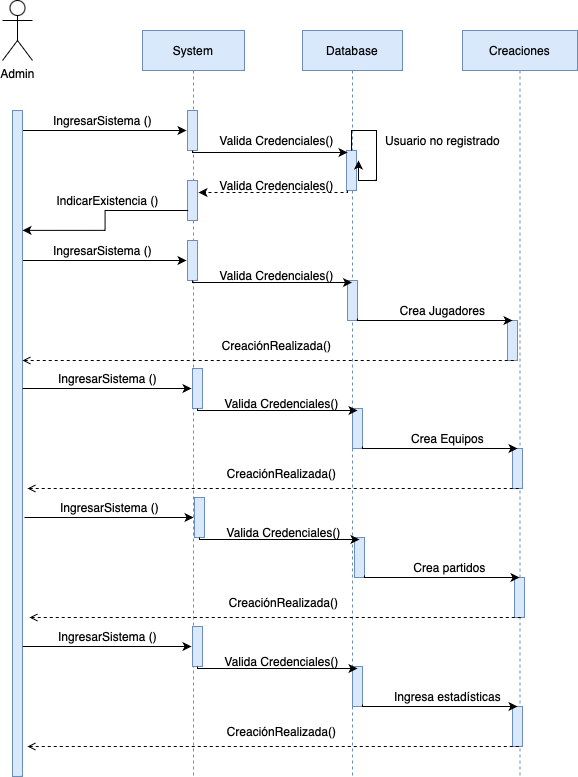

The diagram above was exported from draw.io. Its source (the exported page's mxGraphModel, read from the mxfile embedded in the PNG):
<mxGraphModel dx="1466" dy="1027" grid="1" gridSize="10" guides="1" tooltips="1" connect="1" arrows="1" fold="1" page="1" pageScale="1" pageWidth="850" pageHeight="1100" math="0" shadow="0">
  <root>
    <mxCell id="0" />
    <mxCell id="1" parent="0" />
    <mxCell id="uNw9raJcXc9GviJavZYM-1" value="Admin" style="shape=umlActor;verticalLabelPosition=bottom;verticalAlign=top;html=1;" vertex="1" parent="1">
      <mxGeometry x="138" y="162" width="30" height="60" as="geometry" />
    </mxCell>
    <mxCell id="uNw9raJcXc9GviJavZYM-2" value="System" style="shape=umlLifeline;perimeter=lifelinePerimeter;whiteSpace=wrap;html=1;container=1;collapsible=0;recursiveResize=0;outlineConnect=0;fillColor=#dae8fc;strokeColor=#6c8ebf;" vertex="1" parent="1">
      <mxGeometry x="278" y="192" width="102" height="746" as="geometry" />
    </mxCell>
    <mxCell id="uNw9raJcXc9GviJavZYM-3" value="" style="html=1;points=[];perimeter=orthogonalPerimeter;fillColor=#dae8fc;strokeColor=#6c8ebf;" vertex="1" parent="uNw9raJcXc9GviJavZYM-2">
      <mxGeometry x="45" y="80" width="10" height="40" as="geometry" />
    </mxCell>
    <mxCell id="uNw9raJcXc9GviJavZYM-4" value="" style="html=1;points=[];perimeter=orthogonalPerimeter;fillColor=#dae8fc;strokeColor=#6c8ebf;" vertex="1" parent="uNw9raJcXc9GviJavZYM-2">
      <mxGeometry x="45" y="150" width="10" height="40" as="geometry" />
    </mxCell>
    <mxCell id="uNw9raJcXc9GviJavZYM-5" value="" style="html=1;points=[];perimeter=orthogonalPerimeter;fillColor=#dae8fc;strokeColor=#6c8ebf;" vertex="1" parent="uNw9raJcXc9GviJavZYM-2">
      <mxGeometry x="45" y="210" width="10" height="40" as="geometry" />
    </mxCell>
    <mxCell id="uNw9raJcXc9GviJavZYM-6" value="" style="html=1;points=[];perimeter=orthogonalPerimeter;fillColor=#dae8fc;strokeColor=#6c8ebf;" vertex="1" parent="uNw9raJcXc9GviJavZYM-2">
      <mxGeometry x="50" y="338" width="10" height="40" as="geometry" />
    </mxCell>
    <mxCell id="uNw9raJcXc9GviJavZYM-7" value="" style="html=1;points=[];perimeter=orthogonalPerimeter;fillColor=#dae8fc;strokeColor=#6c8ebf;" vertex="1" parent="uNw9raJcXc9GviJavZYM-2">
      <mxGeometry x="52" y="467" width="10" height="40" as="geometry" />
    </mxCell>
    <mxCell id="uNw9raJcXc9GviJavZYM-8" value="" style="html=1;points=[];perimeter=orthogonalPerimeter;fillColor=#dae8fc;strokeColor=#6c8ebf;" vertex="1" parent="uNw9raJcXc9GviJavZYM-2">
      <mxGeometry x="50" y="596" width="10" height="40" as="geometry" />
    </mxCell>
    <mxCell id="uNw9raJcXc9GviJavZYM-9" style="edgeStyle=orthogonalEdgeStyle;rounded=0;orthogonalLoop=1;jettySize=auto;html=1;entryX=-0.1;entryY=0.5;entryDx=0;entryDy=0;entryPerimeter=0;" edge="1" parent="1" source="uNw9raJcXc9GviJavZYM-40" target="uNw9raJcXc9GviJavZYM-3">
      <mxGeometry relative="1" as="geometry">
        <mxPoint x="388" y="292" as="targetPoint" />
        <Array as="points">
          <mxPoint x="208" y="292" />
          <mxPoint x="208" y="292" />
        </Array>
      </mxGeometry>
    </mxCell>
    <mxCell id="uNw9raJcXc9GviJavZYM-10" value="IngresarSistema ()" style="text;html=1;align=center;verticalAlign=middle;resizable=0;points=[];autosize=1;strokeColor=none;fillColor=none;" vertex="1" parent="1">
      <mxGeometry x="183" y="272" width="110" height="20" as="geometry" />
    </mxCell>
    <mxCell id="uNw9raJcXc9GviJavZYM-11" value="Database" style="shape=umlLifeline;perimeter=lifelinePerimeter;whiteSpace=wrap;html=1;container=1;collapsible=0;recursiveResize=0;outlineConnect=0;fillColor=#dae8fc;strokeColor=#6c8ebf;" vertex="1" parent="1">
      <mxGeometry x="438" y="192" width="100" height="746" as="geometry" />
    </mxCell>
    <mxCell id="uNw9raJcXc9GviJavZYM-12" value="" style="html=1;points=[];perimeter=orthogonalPerimeter;fillColor=#dae8fc;strokeColor=#6c8ebf;" vertex="1" parent="uNw9raJcXc9GviJavZYM-11">
      <mxGeometry x="44" y="120" width="10" height="40" as="geometry" />
    </mxCell>
    <mxCell id="uNw9raJcXc9GviJavZYM-13" style="edgeStyle=orthogonalEdgeStyle;rounded=0;orthogonalLoop=1;jettySize=auto;html=1;entryX=1.2;entryY=0.25;entryDx=0;entryDy=0;entryPerimeter=0;spacing=3;" edge="1" parent="uNw9raJcXc9GviJavZYM-11" source="uNw9raJcXc9GviJavZYM-12" target="uNw9raJcXc9GviJavZYM-12">
      <mxGeometry relative="1" as="geometry">
        <Array as="points">
          <mxPoint x="49" y="100" />
          <mxPoint x="74" y="100" />
          <mxPoint x="74" y="150" />
          <mxPoint x="56" y="150" />
        </Array>
      </mxGeometry>
    </mxCell>
    <mxCell id="uNw9raJcXc9GviJavZYM-14" value="" style="html=1;points=[];perimeter=orthogonalPerimeter;fillColor=#dae8fc;strokeColor=#6c8ebf;" vertex="1" parent="uNw9raJcXc9GviJavZYM-11">
      <mxGeometry x="45" y="250" width="10" height="40" as="geometry" />
    </mxCell>
    <mxCell id="uNw9raJcXc9GviJavZYM-15" style="edgeStyle=orthogonalEdgeStyle;rounded=0;orthogonalLoop=1;jettySize=auto;html=1;" edge="1" parent="uNw9raJcXc9GviJavZYM-11" target="uNw9raJcXc9GviJavZYM-11">
      <mxGeometry relative="1" as="geometry">
        <mxPoint x="-110" y="250" as="sourcePoint" />
        <mxPoint x="32" y="252" as="targetPoint" />
        <Array as="points">
          <mxPoint x="-110" y="252" />
        </Array>
      </mxGeometry>
    </mxCell>
    <mxCell id="uNw9raJcXc9GviJavZYM-16" value="" style="html=1;points=[];perimeter=orthogonalPerimeter;fillColor=#dae8fc;strokeColor=#6c8ebf;" vertex="1" parent="uNw9raJcXc9GviJavZYM-11">
      <mxGeometry x="50" y="378" width="10" height="40" as="geometry" />
    </mxCell>
    <mxCell id="uNw9raJcXc9GviJavZYM-17" style="edgeStyle=orthogonalEdgeStyle;rounded=0;orthogonalLoop=1;jettySize=auto;html=1;" edge="1" parent="uNw9raJcXc9GviJavZYM-11">
      <mxGeometry relative="1" as="geometry">
        <mxPoint x="-105" y="378" as="sourcePoint" />
        <mxPoint x="55" y="380" as="targetPoint" />
        <Array as="points">
          <mxPoint x="-105" y="380" />
        </Array>
      </mxGeometry>
    </mxCell>
    <mxCell id="uNw9raJcXc9GviJavZYM-18" value="" style="html=1;points=[];perimeter=orthogonalPerimeter;fillColor=#dae8fc;strokeColor=#6c8ebf;" vertex="1" parent="uNw9raJcXc9GviJavZYM-11">
      <mxGeometry x="52" y="507" width="10" height="40" as="geometry" />
    </mxCell>
    <mxCell id="uNw9raJcXc9GviJavZYM-19" style="edgeStyle=orthogonalEdgeStyle;rounded=0;orthogonalLoop=1;jettySize=auto;html=1;" edge="1" parent="uNw9raJcXc9GviJavZYM-11">
      <mxGeometry relative="1" as="geometry">
        <mxPoint x="-103" y="507" as="sourcePoint" />
        <mxPoint x="57" y="509" as="targetPoint" />
        <Array as="points">
          <mxPoint x="-103" y="509" />
        </Array>
      </mxGeometry>
    </mxCell>
    <mxCell id="uNw9raJcXc9GviJavZYM-20" value="" style="html=1;points=[];perimeter=orthogonalPerimeter;fillColor=#dae8fc;strokeColor=#6c8ebf;" vertex="1" parent="uNw9raJcXc9GviJavZYM-11">
      <mxGeometry x="50" y="636" width="10" height="40" as="geometry" />
    </mxCell>
    <mxCell id="uNw9raJcXc9GviJavZYM-21" style="edgeStyle=orthogonalEdgeStyle;rounded=0;orthogonalLoop=1;jettySize=auto;html=1;" edge="1" parent="uNw9raJcXc9GviJavZYM-11">
      <mxGeometry relative="1" as="geometry">
        <mxPoint x="-105" y="636" as="sourcePoint" />
        <mxPoint x="55" y="638" as="targetPoint" />
        <Array as="points">
          <mxPoint x="-105" y="638" />
        </Array>
      </mxGeometry>
    </mxCell>
    <mxCell id="uNw9raJcXc9GviJavZYM-22" value="Valida Credenciales()" style="text;html=1;align=center;verticalAlign=middle;resizable=0;points=[];autosize=1;strokeColor=none;fillColor=none;" vertex="1" parent="1">
      <mxGeometry x="341.5" y="287" width="140" height="30" as="geometry" />
    </mxCell>
    <mxCell id="uNw9raJcXc9GviJavZYM-23" style="edgeStyle=orthogonalEdgeStyle;rounded=0;orthogonalLoop=1;jettySize=auto;html=1;entryX=0.1;entryY=0.05;entryDx=0;entryDy=0;entryPerimeter=0;" edge="1" parent="1" source="uNw9raJcXc9GviJavZYM-3" target="uNw9raJcXc9GviJavZYM-12">
      <mxGeometry relative="1" as="geometry">
        <Array as="points">
          <mxPoint x="328" y="314" />
        </Array>
      </mxGeometry>
    </mxCell>
    <mxCell id="uNw9raJcXc9GviJavZYM-24" value="Creaciones" style="shape=umlLifeline;perimeter=lifelinePerimeter;whiteSpace=wrap;html=1;container=1;collapsible=0;recursiveResize=0;outlineConnect=0;fillColor=#dae8fc;strokeColor=#6c8ebf;" vertex="1" parent="1">
      <mxGeometry x="598" y="192" width="115" height="746" as="geometry" />
    </mxCell>
    <mxCell id="uNw9raJcXc9GviJavZYM-25" value="" style="html=1;points=[];perimeter=orthogonalPerimeter;fillColor=#dae8fc;strokeColor=#6c8ebf;" vertex="1" parent="uNw9raJcXc9GviJavZYM-24">
      <mxGeometry x="45" y="290" width="10" height="40" as="geometry" />
    </mxCell>
    <mxCell id="uNw9raJcXc9GviJavZYM-26" style="edgeStyle=orthogonalEdgeStyle;rounded=0;orthogonalLoop=1;jettySize=auto;html=1;entryX=0.1;entryY=0.05;entryDx=0;entryDy=0;entryPerimeter=0;" edge="1" parent="uNw9raJcXc9GviJavZYM-24">
      <mxGeometry relative="1" as="geometry">
        <mxPoint x="-105" y="288" as="sourcePoint" />
        <mxPoint x="50" y="290" as="targetPoint" />
        <Array as="points">
          <mxPoint x="-105" y="290" />
        </Array>
      </mxGeometry>
    </mxCell>
    <mxCell id="uNw9raJcXc9GviJavZYM-27" value="" style="html=1;points=[];perimeter=orthogonalPerimeter;fillColor=#dae8fc;strokeColor=#6c8ebf;" vertex="1" parent="uNw9raJcXc9GviJavZYM-24">
      <mxGeometry x="50" y="418" width="10" height="40" as="geometry" />
    </mxCell>
    <mxCell id="uNw9raJcXc9GviJavZYM-28" style="edgeStyle=orthogonalEdgeStyle;rounded=0;orthogonalLoop=1;jettySize=auto;html=1;entryX=0.1;entryY=0.05;entryDx=0;entryDy=0;entryPerimeter=0;" edge="1" parent="uNw9raJcXc9GviJavZYM-24">
      <mxGeometry relative="1" as="geometry">
        <mxPoint x="-100" y="416" as="sourcePoint" />
        <mxPoint x="55" y="418" as="targetPoint" />
        <Array as="points">
          <mxPoint x="-100" y="418" />
        </Array>
      </mxGeometry>
    </mxCell>
    <mxCell id="uNw9raJcXc9GviJavZYM-29" value="" style="html=1;points=[];perimeter=orthogonalPerimeter;fillColor=#dae8fc;strokeColor=#6c8ebf;" vertex="1" parent="uNw9raJcXc9GviJavZYM-24">
      <mxGeometry x="52" y="547" width="10" height="40" as="geometry" />
    </mxCell>
    <mxCell id="uNw9raJcXc9GviJavZYM-30" style="edgeStyle=orthogonalEdgeStyle;rounded=0;orthogonalLoop=1;jettySize=auto;html=1;entryX=0.1;entryY=0.05;entryDx=0;entryDy=0;entryPerimeter=0;" edge="1" parent="uNw9raJcXc9GviJavZYM-24">
      <mxGeometry relative="1" as="geometry">
        <mxPoint x="-98" y="545" as="sourcePoint" />
        <mxPoint x="57" y="547" as="targetPoint" />
        <Array as="points">
          <mxPoint x="-98" y="547" />
        </Array>
      </mxGeometry>
    </mxCell>
    <mxCell id="uNw9raJcXc9GviJavZYM-31" value="" style="html=1;points=[];perimeter=orthogonalPerimeter;fillColor=#dae8fc;strokeColor=#6c8ebf;" vertex="1" parent="uNw9raJcXc9GviJavZYM-24">
      <mxGeometry x="50" y="676" width="10" height="40" as="geometry" />
    </mxCell>
    <mxCell id="uNw9raJcXc9GviJavZYM-32" style="edgeStyle=orthogonalEdgeStyle;rounded=0;orthogonalLoop=1;jettySize=auto;html=1;entryX=0.1;entryY=0.05;entryDx=0;entryDy=0;entryPerimeter=0;" edge="1" parent="uNw9raJcXc9GviJavZYM-24">
      <mxGeometry relative="1" as="geometry">
        <mxPoint x="-100" y="674" as="sourcePoint" />
        <mxPoint x="55" y="676" as="targetPoint" />
        <Array as="points">
          <mxPoint x="-100" y="676" />
        </Array>
      </mxGeometry>
    </mxCell>
    <mxCell id="uNw9raJcXc9GviJavZYM-33" value="Usuario no registrado" style="text;html=1;align=center;verticalAlign=middle;resizable=0;points=[];autosize=1;strokeColor=none;fillColor=none;" vertex="1" parent="1">
      <mxGeometry x="513" y="292" width="130" height="20" as="geometry" />
    </mxCell>
    <mxCell id="uNw9raJcXc9GviJavZYM-34" style="edgeStyle=orthogonalEdgeStyle;rounded=0;orthogonalLoop=1;jettySize=auto;html=1;dashed=1;" edge="1" parent="1">
      <mxGeometry relative="1" as="geometry">
        <mxPoint x="483" y="352" as="sourcePoint" />
        <mxPoint x="334" y="354" as="targetPoint" />
        <Array as="points">
          <mxPoint x="483" y="354" />
        </Array>
      </mxGeometry>
    </mxCell>
    <mxCell id="uNw9raJcXc9GviJavZYM-35" value="IndicarExistencia ()" style="text;html=1;align=center;verticalAlign=middle;resizable=0;points=[];autosize=1;strokeColor=none;fillColor=none;" vertex="1" parent="1">
      <mxGeometry x="183" y="352" width="120" height="20" as="geometry" />
    </mxCell>
    <mxCell id="uNw9raJcXc9GviJavZYM-36" style="edgeStyle=orthogonalEdgeStyle;rounded=0;orthogonalLoop=1;jettySize=auto;html=1;" edge="1" parent="1">
      <mxGeometry relative="1" as="geometry">
        <mxPoint x="153" y="422" as="sourcePoint" />
        <mxPoint x="322" y="422" as="targetPoint" />
        <Array as="points">
          <mxPoint x="161" y="422" />
        </Array>
      </mxGeometry>
    </mxCell>
    <mxCell id="uNw9raJcXc9GviJavZYM-37" value="IngresarSistema ()" style="text;html=1;align=center;verticalAlign=middle;resizable=0;points=[];autosize=1;strokeColor=none;fillColor=none;" vertex="1" parent="1">
      <mxGeometry x="183" y="402" width="110" height="20" as="geometry" />
    </mxCell>
    <mxCell id="uNw9raJcXc9GviJavZYM-38" value="CreaciónRealizada()" style="text;html=1;align=center;verticalAlign=middle;resizable=0;points=[];autosize=1;strokeColor=none;fillColor=none;" vertex="1" parent="1">
      <mxGeometry x="351.5" y="497" width="120" height="20" as="geometry" />
    </mxCell>
    <mxCell id="uNw9raJcXc9GviJavZYM-39" value="Crea Jugadores" style="text;html=1;align=center;verticalAlign=middle;resizable=0;points=[];autosize=1;strokeColor=none;fillColor=none;" vertex="1" parent="1">
      <mxGeometry x="523" y="457" width="110" height="30" as="geometry" />
    </mxCell>
    <mxCell id="uNw9raJcXc9GviJavZYM-40" value="" style="html=1;points=[];perimeter=orthogonalPerimeter;fillColor=#dae8fc;strokeColor=#6c8ebf;" vertex="1" parent="1">
      <mxGeometry x="148" y="272" width="10" height="666" as="geometry" />
    </mxCell>
    <mxCell id="uNw9raJcXc9GviJavZYM-41" value="" style="endArrow=none;dashed=1;html=1;rounded=0;entryX=0;entryY=1;entryDx=0;entryDy=0;entryPerimeter=0;endFill=0;startArrow=open;startFill=0;" edge="1" parent="1">
      <mxGeometry width="50" height="50" relative="1" as="geometry">
        <mxPoint x="158" y="522" as="sourcePoint" />
        <mxPoint x="650" y="522" as="targetPoint" />
      </mxGeometry>
    </mxCell>
    <mxCell id="uNw9raJcXc9GviJavZYM-42" style="edgeStyle=orthogonalEdgeStyle;rounded=0;orthogonalLoop=1;jettySize=auto;html=1;exitX=0.061;exitY=0.75;exitDx=0;exitDy=0;exitPerimeter=0;entryX=1.006;entryY=0.18;entryDx=0;entryDy=0;entryPerimeter=0;" edge="1" parent="1" source="uNw9raJcXc9GviJavZYM-4" target="uNw9raJcXc9GviJavZYM-40">
      <mxGeometry relative="1" as="geometry">
        <mxPoint x="158" y="372" as="targetPoint" />
        <Array as="points" />
        <mxPoint x="322" y="372" as="sourcePoint" />
      </mxGeometry>
    </mxCell>
    <mxCell id="uNw9raJcXc9GviJavZYM-43" value="Valida Credenciales()" style="text;html=1;align=center;verticalAlign=middle;resizable=0;points=[];autosize=1;strokeColor=none;fillColor=none;" vertex="1" parent="1">
      <mxGeometry x="341.5" y="332" width="140" height="30" as="geometry" />
    </mxCell>
    <mxCell id="uNw9raJcXc9GviJavZYM-44" value="Valida Credenciales()" style="text;html=1;align=center;verticalAlign=middle;resizable=0;points=[];autosize=1;strokeColor=none;fillColor=none;" vertex="1" parent="1">
      <mxGeometry x="341.5" y="422" width="140" height="30" as="geometry" />
    </mxCell>
    <mxCell id="uNw9raJcXc9GviJavZYM-45" style="edgeStyle=orthogonalEdgeStyle;rounded=0;orthogonalLoop=1;jettySize=auto;html=1;" edge="1" parent="1">
      <mxGeometry relative="1" as="geometry">
        <mxPoint x="158" y="550" as="sourcePoint" />
        <mxPoint x="327" y="550" as="targetPoint" />
        <Array as="points">
          <mxPoint x="166" y="550" />
        </Array>
      </mxGeometry>
    </mxCell>
    <mxCell id="uNw9raJcXc9GviJavZYM-46" value="IngresarSistema ()" style="text;html=1;align=center;verticalAlign=middle;resizable=0;points=[];autosize=1;strokeColor=none;fillColor=none;" vertex="1" parent="1">
      <mxGeometry x="188" y="530" width="110" height="20" as="geometry" />
    </mxCell>
    <mxCell id="uNw9raJcXc9GviJavZYM-47" value="CreaciónRealizada()" style="text;html=1;align=center;verticalAlign=middle;resizable=0;points=[];autosize=1;strokeColor=none;fillColor=none;" vertex="1" parent="1">
      <mxGeometry x="356.5" y="625" width="120" height="20" as="geometry" />
    </mxCell>
    <mxCell id="uNw9raJcXc9GviJavZYM-48" value="Crea Equipos" style="text;html=1;align=center;verticalAlign=middle;resizable=0;points=[];autosize=1;strokeColor=none;fillColor=none;" vertex="1" parent="1">
      <mxGeometry x="533" y="585" width="100" height="30" as="geometry" />
    </mxCell>
    <mxCell id="uNw9raJcXc9GviJavZYM-49" value="" style="endArrow=none;dashed=1;html=1;rounded=0;entryX=0;entryY=1;entryDx=0;entryDy=0;entryPerimeter=0;endFill=0;startArrow=open;startFill=0;" edge="1" parent="1">
      <mxGeometry width="50" height="50" relative="1" as="geometry">
        <mxPoint x="163" y="650" as="sourcePoint" />
        <mxPoint x="655" y="650" as="targetPoint" />
      </mxGeometry>
    </mxCell>
    <mxCell id="uNw9raJcXc9GviJavZYM-50" value="Valida Credenciales()" style="text;html=1;align=center;verticalAlign=middle;resizable=0;points=[];autosize=1;strokeColor=none;fillColor=none;" vertex="1" parent="1">
      <mxGeometry x="346.5" y="550" width="140" height="30" as="geometry" />
    </mxCell>
    <mxCell id="uNw9raJcXc9GviJavZYM-51" style="edgeStyle=orthogonalEdgeStyle;rounded=0;orthogonalLoop=1;jettySize=auto;html=1;" edge="1" parent="1">
      <mxGeometry relative="1" as="geometry">
        <mxPoint x="160" y="679" as="sourcePoint" />
        <mxPoint x="329" y="679" as="targetPoint" />
        <Array as="points">
          <mxPoint x="168" y="679" />
        </Array>
      </mxGeometry>
    </mxCell>
    <mxCell id="uNw9raJcXc9GviJavZYM-52" value="IngresarSistema ()" style="text;html=1;align=center;verticalAlign=middle;resizable=0;points=[];autosize=1;strokeColor=none;fillColor=none;" vertex="1" parent="1">
      <mxGeometry x="190" y="659" width="110" height="20" as="geometry" />
    </mxCell>
    <mxCell id="uNw9raJcXc9GviJavZYM-53" value="CreaciónRealizada()" style="text;html=1;align=center;verticalAlign=middle;resizable=0;points=[];autosize=1;strokeColor=none;fillColor=none;" vertex="1" parent="1">
      <mxGeometry x="358.5" y="754" width="120" height="20" as="geometry" />
    </mxCell>
    <mxCell id="uNw9raJcXc9GviJavZYM-54" value="Crea partidos" style="text;html=1;align=center;verticalAlign=middle;resizable=0;points=[];autosize=1;strokeColor=none;fillColor=none;" vertex="1" parent="1">
      <mxGeometry x="535" y="714" width="100" height="30" as="geometry" />
    </mxCell>
    <mxCell id="uNw9raJcXc9GviJavZYM-55" value="" style="endArrow=none;dashed=1;html=1;rounded=0;entryX=0;entryY=1;entryDx=0;entryDy=0;entryPerimeter=0;endFill=0;startArrow=open;startFill=0;" edge="1" parent="1">
      <mxGeometry width="50" height="50" relative="1" as="geometry">
        <mxPoint x="165" y="779" as="sourcePoint" />
        <mxPoint x="657" y="779" as="targetPoint" />
      </mxGeometry>
    </mxCell>
    <mxCell id="uNw9raJcXc9GviJavZYM-56" value="Valida Credenciales()" style="text;html=1;align=center;verticalAlign=middle;resizable=0;points=[];autosize=1;strokeColor=none;fillColor=none;" vertex="1" parent="1">
      <mxGeometry x="348.5" y="679" width="140" height="30" as="geometry" />
    </mxCell>
    <mxCell id="uNw9raJcXc9GviJavZYM-57" style="edgeStyle=orthogonalEdgeStyle;rounded=0;orthogonalLoop=1;jettySize=auto;html=1;" edge="1" parent="1">
      <mxGeometry relative="1" as="geometry">
        <mxPoint x="158" y="808" as="sourcePoint" />
        <mxPoint x="327" y="808" as="targetPoint" />
        <Array as="points">
          <mxPoint x="166" y="808" />
        </Array>
      </mxGeometry>
    </mxCell>
    <mxCell id="uNw9raJcXc9GviJavZYM-58" value="IngresarSistema ()" style="text;html=1;align=center;verticalAlign=middle;resizable=0;points=[];autosize=1;strokeColor=none;fillColor=none;" vertex="1" parent="1">
      <mxGeometry x="188" y="788" width="110" height="20" as="geometry" />
    </mxCell>
    <mxCell id="uNw9raJcXc9GviJavZYM-59" value="CreaciónRealizada()" style="text;html=1;align=center;verticalAlign=middle;resizable=0;points=[];autosize=1;strokeColor=none;fillColor=none;" vertex="1" parent="1">
      <mxGeometry x="356.5" y="883" width="120" height="20" as="geometry" />
    </mxCell>
    <mxCell id="uNw9raJcXc9GviJavZYM-60" value="Ingresa estadísticas" style="text;html=1;align=center;verticalAlign=middle;resizable=0;points=[];autosize=1;strokeColor=none;fillColor=none;" vertex="1" parent="1">
      <mxGeometry x="518" y="843" width="130" height="30" as="geometry" />
    </mxCell>
    <mxCell id="uNw9raJcXc9GviJavZYM-61" value="" style="endArrow=none;dashed=1;html=1;rounded=0;entryX=0;entryY=1;entryDx=0;entryDy=0;entryPerimeter=0;endFill=0;startArrow=open;startFill=0;" edge="1" parent="1">
      <mxGeometry width="50" height="50" relative="1" as="geometry">
        <mxPoint x="163" y="908" as="sourcePoint" />
        <mxPoint x="655" y="908" as="targetPoint" />
      </mxGeometry>
    </mxCell>
    <mxCell id="uNw9raJcXc9GviJavZYM-62" value="Valida Credenciales()" style="text;html=1;align=center;verticalAlign=middle;resizable=0;points=[];autosize=1;strokeColor=none;fillColor=none;" vertex="1" parent="1">
      <mxGeometry x="346.5" y="808" width="140" height="30" as="geometry" />
    </mxCell>
  </root>
</mxGraphModel>